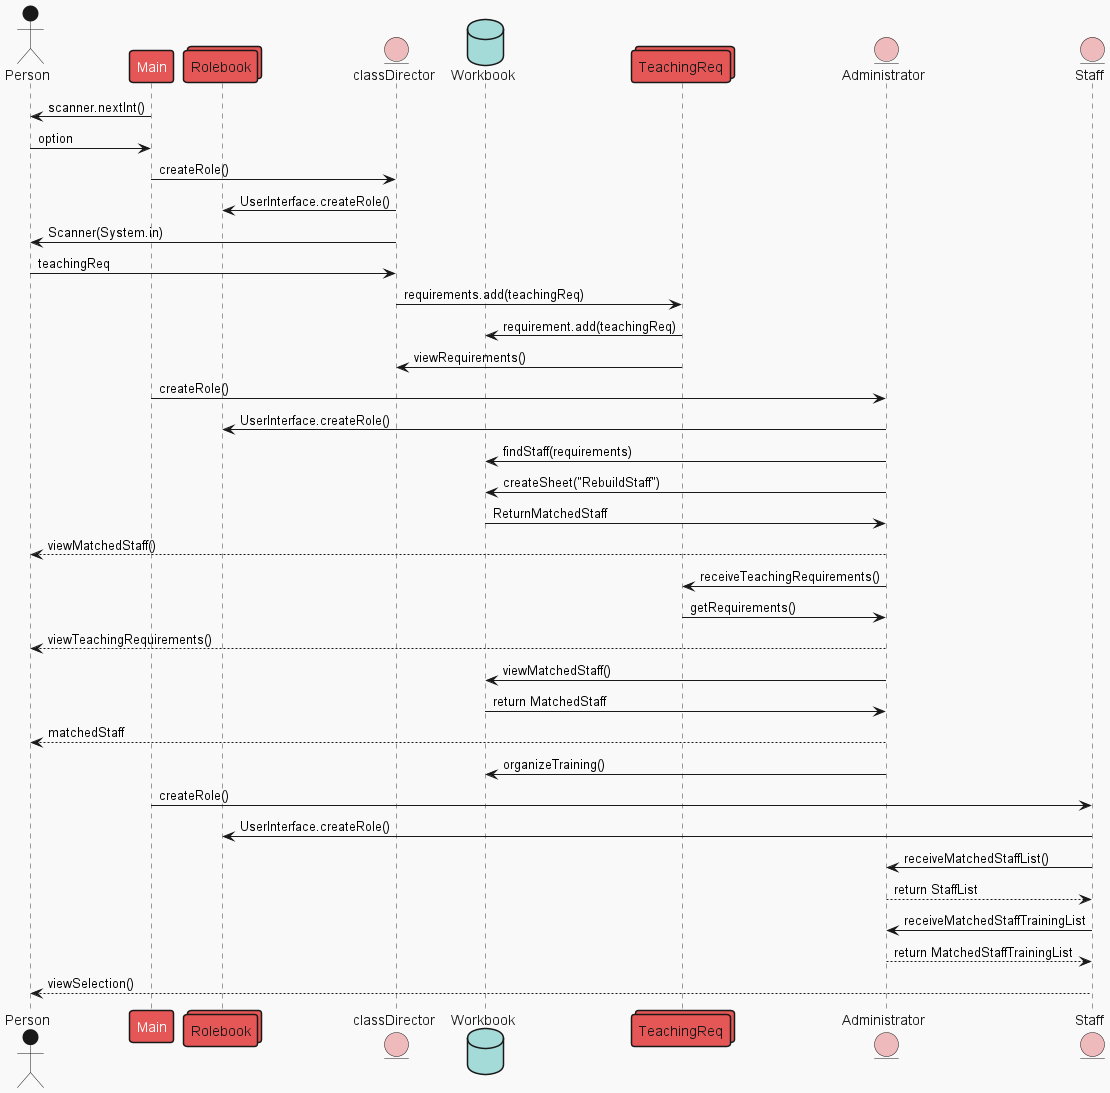

The diagram above was rendered by PlantUML. Its source (embedded in the PNG):
@startuml
!theme mars

actor Person as person

Main -> person : scanner.nextInt()
person -> Main : option

collections Rolebook as rolebook
entity classDirector as classDirector

Main -> classDirector : createRole()
classDirector -> rolebook : UserInterface.createRole()
classDirector -> person : Scanner(System.in)
person -> classDirector : teachingReq

database Workbook as workbook
collections TeachingReq as teachreq
classDirector -> teachreq : requirements.add(teachingReq)
teachreq -> workbook : requirement.add(teachingReq)
teachreq -> classDirector : viewRequirements()

entity Administrator as admin
Main -> admin : createRole()
admin-> rolebook : UserInterface.createRole()


admin -> workbook : findStaff(requirements)
admin -> workbook : createSheet("RebuildStaff")
workbook -> admin : ReturnMatchedStaff
admin --> person : viewMatchedStaff()
admin -> teachreq : receiveTeachingRequirements()
teachreq -> admin : getRequirements()
admin --> person : viewTeachingRequirements()
admin -> workbook : viewMatchedStaff()
workbook -> admin : return MatchedStaff
admin --> person : matchedStaff
admin -> workbook : organizeTraining()


entity Staff as staff
Main -> staff : createRole()
staff -> rolebook : UserInterface.createRole()
staff -> admin : receiveMatchedStaffList()
admin --> staff : return StaffList
staff -> admin : receiveMatchedStaffTrainingList
admin --> staff : return MatchedStaffTrainingList
staff --> person : viewSelection()



@enduml